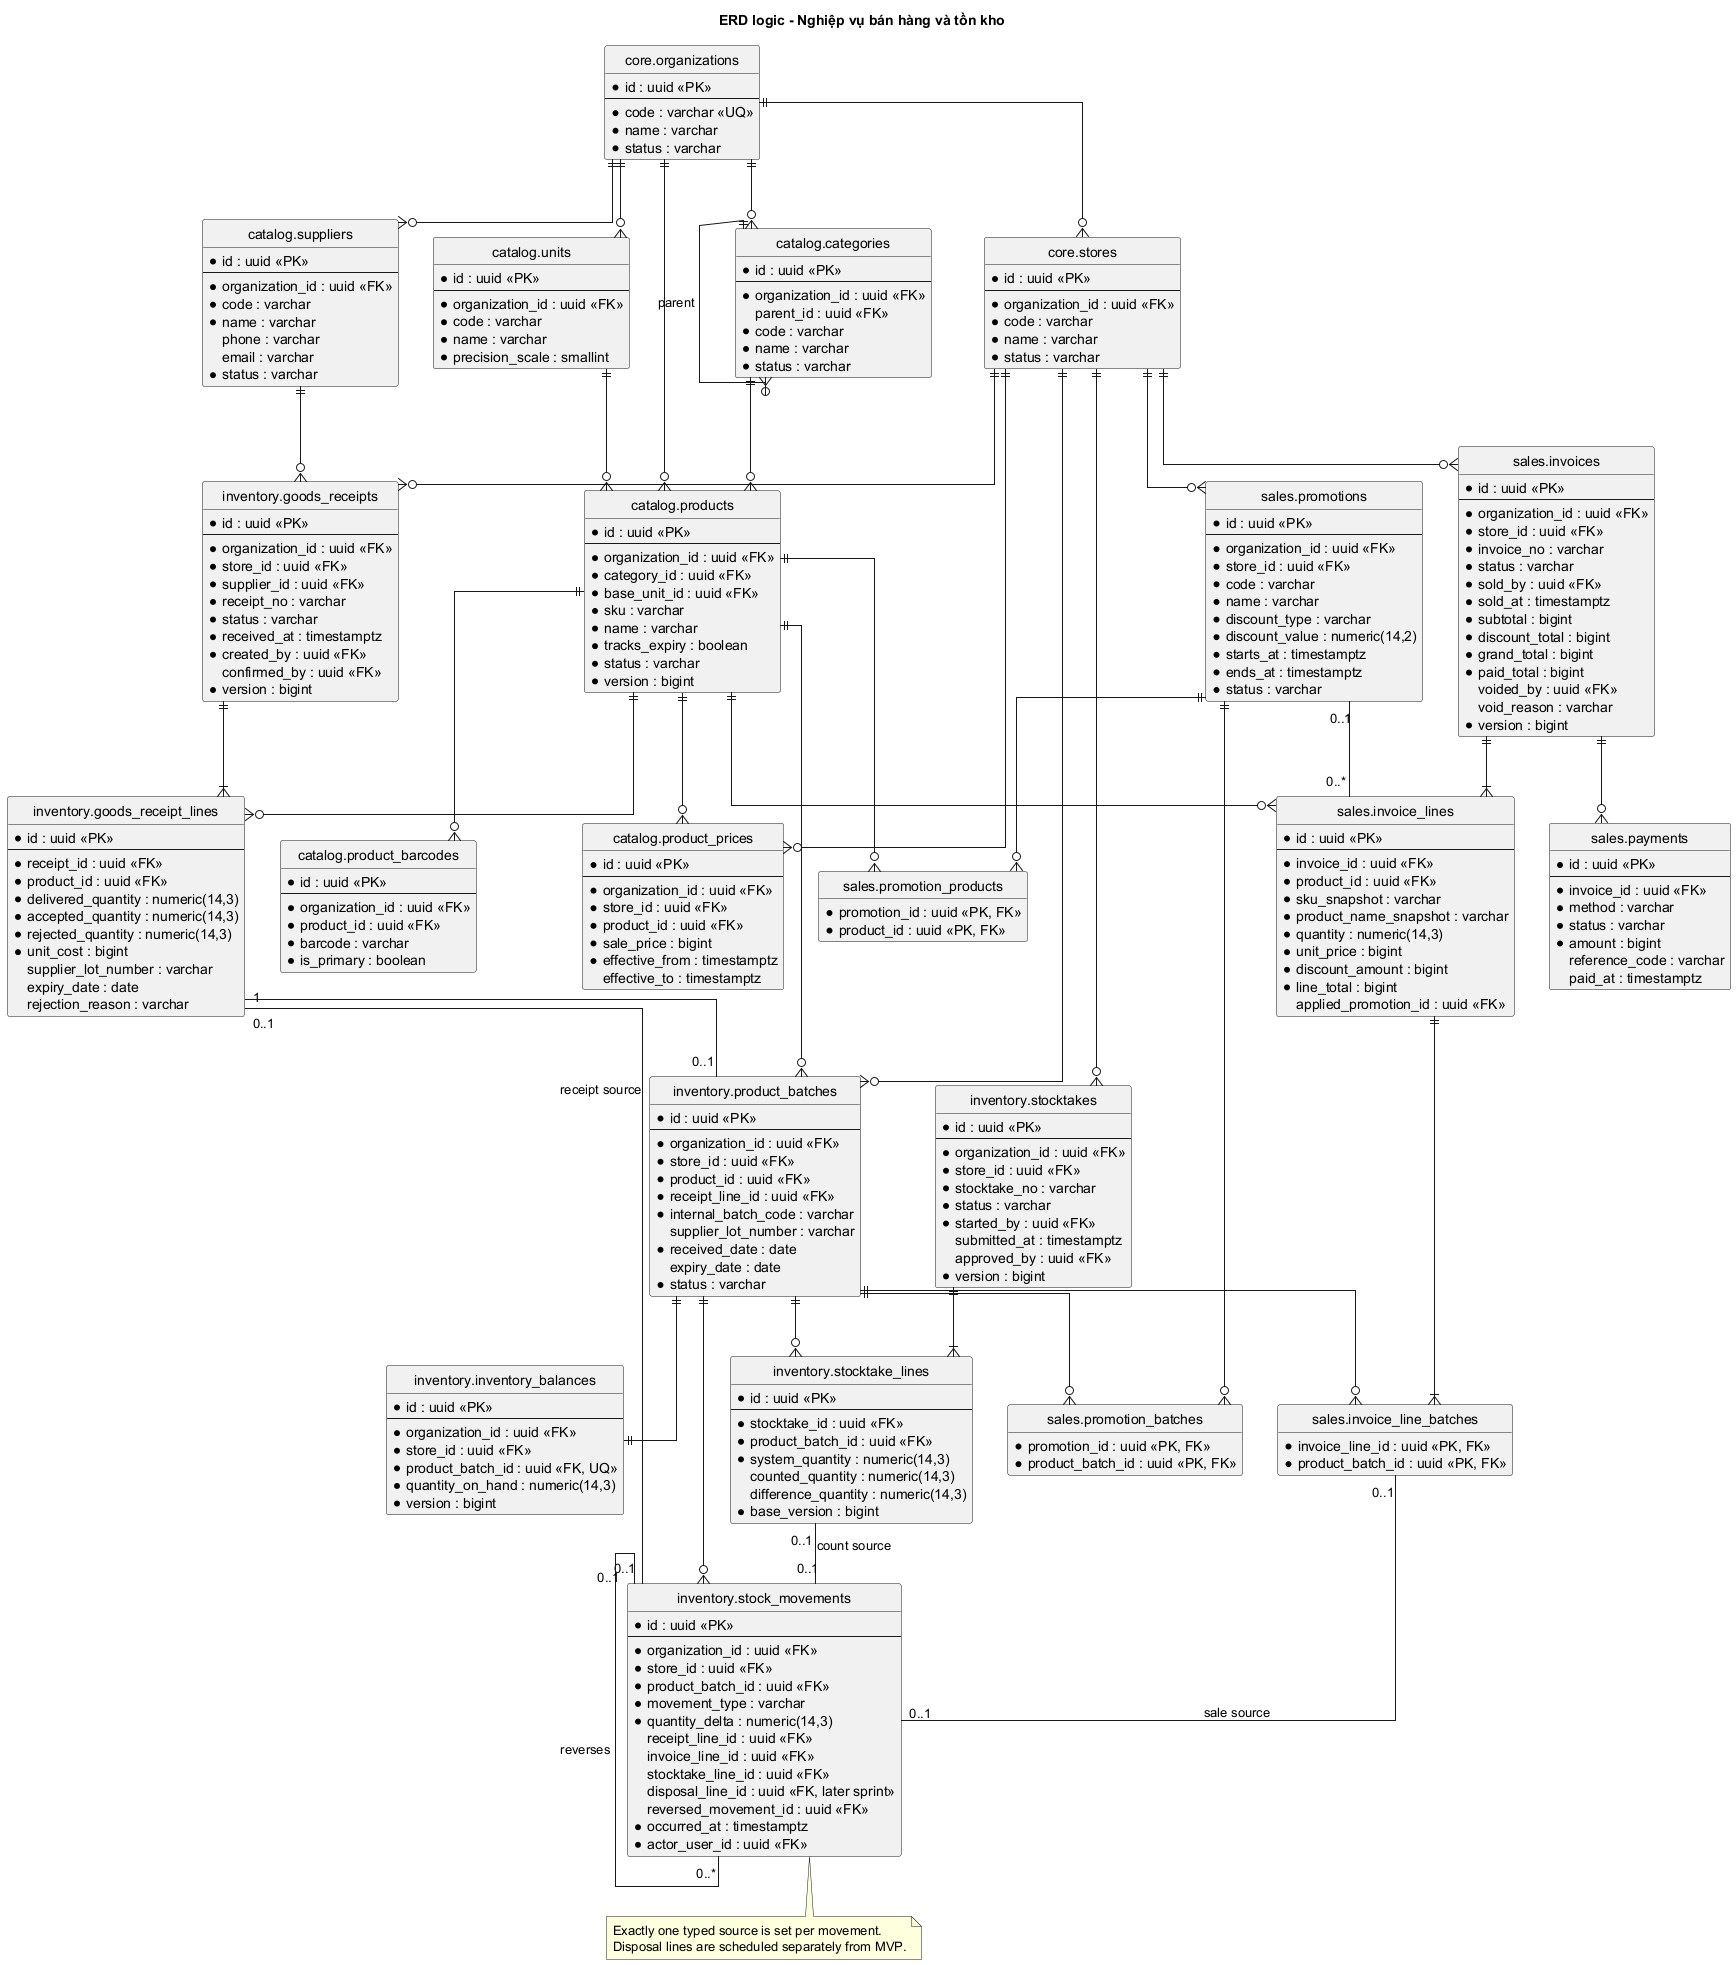

The diagram above was rendered by PlantUML. Its source (embedded in the PNG):
@startuml
title ERD logic - Nghiệp vụ bán hàng và tồn kho

hide circle
hide methods
skinparam linetype ortho
skinparam shadowing false
skinparam entity {
  BackgroundColor #EAF5FC
  BorderColor #35566F
}

entity "core.organizations" as organizations {
  * id : uuid <<PK>>
  --
  * code : varchar <<UQ>>
  * name : varchar
  * status : varchar
}

entity "core.stores" as stores {
  * id : uuid <<PK>>
  --
  * organization_id : uuid <<FK>>
  * code : varchar
  * name : varchar
  * status : varchar
}

entity "catalog.categories" as categories {
  * id : uuid <<PK>>
  --
  * organization_id : uuid <<FK>>
  parent_id : uuid <<FK>>
  * code : varchar
  * name : varchar
  * status : varchar
}

entity "catalog.units" as units {
  * id : uuid <<PK>>
  --
  * organization_id : uuid <<FK>>
  * code : varchar
  * name : varchar
  * precision_scale : smallint
}

entity "catalog.products" as products {
  * id : uuid <<PK>>
  --
  * organization_id : uuid <<FK>>
  * category_id : uuid <<FK>>
  * base_unit_id : uuid <<FK>>
  * sku : varchar
  * name : varchar
  * tracks_expiry : boolean
  * status : varchar
  * version : bigint
}

entity "catalog.product_barcodes" as product_barcodes {
  * id : uuid <<PK>>
  --
  * organization_id : uuid <<FK>>
  * product_id : uuid <<FK>>
  * barcode : varchar
  * is_primary : boolean
}

entity "catalog.suppliers" as suppliers {
  * id : uuid <<PK>>
  --
  * organization_id : uuid <<FK>>
  * code : varchar
  * name : varchar
  phone : varchar
  email : varchar
  * status : varchar
}

entity "catalog.product_prices" as product_prices {
  * id : uuid <<PK>>
  --
  * organization_id : uuid <<FK>>
  * store_id : uuid <<FK>>
  * product_id : uuid <<FK>>
  * sale_price : bigint
  * effective_from : timestamptz
  effective_to : timestamptz
}

entity "inventory.goods_receipts" as receipts {
  * id : uuid <<PK>>
  --
  * organization_id : uuid <<FK>>
  * store_id : uuid <<FK>>
  * supplier_id : uuid <<FK>>
  * receipt_no : varchar
  * status : varchar
  * received_at : timestamptz
  * created_by : uuid <<FK>>
  confirmed_by : uuid <<FK>>
  * version : bigint
}

entity "inventory.goods_receipt_lines" as receipt_lines {
  * id : uuid <<PK>>
  --
  * receipt_id : uuid <<FK>>
  * product_id : uuid <<FK>>
  * delivered_quantity : numeric(14,3)
  * accepted_quantity : numeric(14,3)
  * rejected_quantity : numeric(14,3)
  * unit_cost : bigint
  supplier_lot_number : varchar
  expiry_date : date
  rejection_reason : varchar
}

entity "inventory.product_batches" as batches {
  * id : uuid <<PK>>
  --
  * organization_id : uuid <<FK>>
  * store_id : uuid <<FK>>
  * product_id : uuid <<FK>>
  * receipt_line_id : uuid <<FK>>
  * internal_batch_code : varchar
  supplier_lot_number : varchar
  * received_date : date
  expiry_date : date
  * status : varchar
}

entity "inventory.inventory_balances" as balances {
  * id : uuid <<PK>>
  --
  * organization_id : uuid <<FK>>
  * store_id : uuid <<FK>>
  * product_batch_id : uuid <<FK, UQ>>
  * quantity_on_hand : numeric(14,3)
  * version : bigint
}

entity "inventory.stock_movements" as stockMovement {
  * id : uuid <<PK>>
  --
  * organization_id : uuid <<FK>>
  * store_id : uuid <<FK>>
  * product_batch_id : uuid <<FK>>
  * movement_type : varchar
  * quantity_delta : numeric(14,3)
  receipt_line_id : uuid <<FK>>
  invoice_line_id : uuid <<FK>>
  stocktake_line_id : uuid <<FK>>
  disposal_line_id : uuid <<FK, later sprint>>
  reversed_movement_id : uuid <<FK>>
  * occurred_at : timestamptz
  * actor_user_id : uuid <<FK>>
}

entity "inventory.stocktakes" as stocktakes {
  * id : uuid <<PK>>
  --
  * organization_id : uuid <<FK>>
  * store_id : uuid <<FK>>
  * stocktake_no : varchar
  * status : varchar
  * started_by : uuid <<FK>>
  submitted_at : timestamptz
  approved_by : uuid <<FK>>
  * version : bigint
}

entity "inventory.stocktake_lines" as stocktake_lines {
  * id : uuid <<PK>>
  --
  * stocktake_id : uuid <<FK>>
  * product_batch_id : uuid <<FK>>
  * system_quantity : numeric(14,3)
  counted_quantity : numeric(14,3)
  difference_quantity : numeric(14,3)
  * base_version : bigint
}

entity "sales.promotions" as promotions {
  * id : uuid <<PK>>
  --
  * organization_id : uuid <<FK>>
  * store_id : uuid <<FK>>
  * code : varchar
  * name : varchar
  * discount_type : varchar
  * discount_value : numeric(14,2)
  * starts_at : timestamptz
  * ends_at : timestamptz
  * status : varchar
}

entity "sales.promotion_products" as promotion_products {
  * promotion_id : uuid <<PK, FK>>
  * product_id : uuid <<PK, FK>>
}

entity "sales.promotion_batches" as promotion_batches {
  * promotion_id : uuid <<PK, FK>>
  * product_batch_id : uuid <<PK, FK>>
}

entity "sales.invoices" as invoices {
  * id : uuid <<PK>>
  --
  * organization_id : uuid <<FK>>
  * store_id : uuid <<FK>>
  * invoice_no : varchar
  * status : varchar
  * sold_by : uuid <<FK>>
  * sold_at : timestamptz
  * subtotal : bigint
  * discount_total : bigint
  * grand_total : bigint
  * paid_total : bigint
  voided_by : uuid <<FK>>
  void_reason : varchar
  * version : bigint
}

entity "sales.invoice_lines" as invoice_lines {
  * id : uuid <<PK>>
  --
  * invoice_id : uuid <<FK>>
  * product_id : uuid <<FK>>
  * sku_snapshot : varchar
  * product_name_snapshot : varchar
  * quantity : numeric(14,3)
  * unit_price : bigint
  * discount_amount : bigint
  * line_total : bigint
  applied_promotion_id : uuid <<FK>>
}

entity "sales.invoice_line_batches" as invoice_line_batches {
  * invoice_line_id : uuid <<PK, FK>>
  * product_batch_id : uuid <<PK, FK>>
  * quantity : numeric(14,3)
}

entity "sales.payments" as payments {
  * id : uuid <<PK>>
  --
  * invoice_id : uuid <<FK>>
  * method : varchar
  * status : varchar
  * amount : bigint
  reference_code : varchar
  paid_at : timestamptz
}

organizations ||--o{ stores
organizations ||--o{ categories
organizations ||--o{ units
organizations ||--o{ products
organizations ||--o{ suppliers
stores ||--o{ product_prices
categories ||--o{ categories : parent
categories ||--o{ products
units ||--o{ products
products ||--o{ product_barcodes
products ||--o{ product_prices
stores ||--o{ receipts
suppliers ||--o{ receipts
receipts ||--|{ receipt_lines
products ||--o{ receipt_lines
receipt_lines "1" -- "0..1" batches
products ||--o{ batches
stores ||--o{ batches
batches ||--|| balances
batches ||--o{ stockMovement
receipt_lines "0..1" -- "0..1" stockMovement : receipt source
invoice_line_batches "0..1" -- "0..1" stockMovement : sale source
stocktake_lines "0..1" -- "0..1" stockMovement : count source
stockMovement "0..1" -- "0..*" stockMovement : reverses
stores ||--o{ stocktakes
stocktakes ||--|{ stocktake_lines
batches ||--o{ stocktake_lines
stores ||--o{ promotions
promotions ||--o{ promotion_products
products ||--o{ promotion_products
promotions ||--o{ promotion_batches
batches ||--o{ promotion_batches
stores ||--o{ invoices
invoices ||--|{ invoice_lines
products ||--o{ invoice_lines
promotions "0..1" -- "0..*" invoice_lines
invoice_lines ||--|{ invoice_line_batches
batches ||--o{ invoice_line_batches
invoices ||--o{ payments

note bottom of stockMovement
  Exactly one typed source is set per movement.
  Disposal lines are scheduled separately from MVP.
end note

@enduml